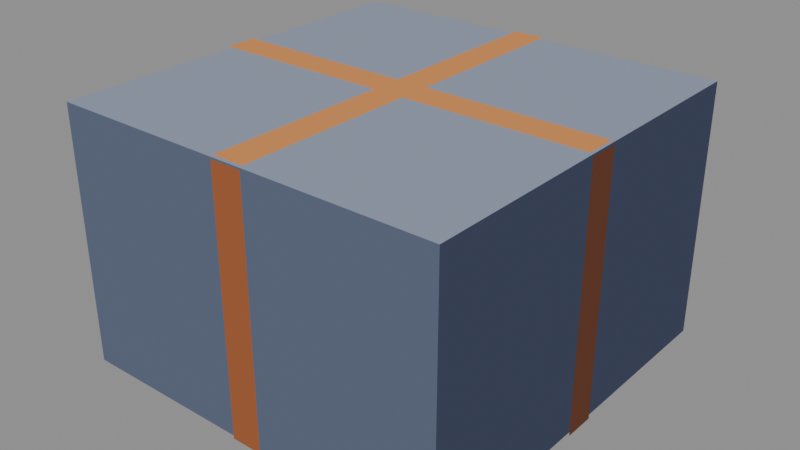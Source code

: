 # Source: prop-crate-small.blend  (saved by Blender 5.2.44; exported with 4.5.12 LTS)
import bpy
from mathutils import Matrix  # noqa: F401  (used for matrix-valued properties, if any)

bpy.ops.wm.read_factory_settings(use_empty=True)
scene = bpy.context.scene
scene.name = 'Scene'

# ---- materials (node trees are filled in below, after node groups)
mat_pal_steel_2 = bpy.data.materials.new('pal-steel_2')
mat_pal_steel_1 = bpy.data.materials.new('pal-steel_1')
mat_pal_steel_0 = bpy.data.materials.new('pal-steel_0')
mat_pal_copper_2 = bpy.data.materials.new('pal-copper_2')
mat_pal_copper_1 = bpy.data.materials.new('pal-copper_1')
mat_pal_copper_0 = bpy.data.materials.new('pal-copper_0')

# ---- material node trees
mat_pal_steel_2.use_nodes = True; mat_pal_steel_2.node_tree.nodes.clear()
_N = mat_pal_steel_2.node_tree.nodes; _L = mat_pal_steel_2.node_tree.links
n0 = _N.new('ShaderNodeOutputMaterial'); n0.name = 'Material Output'; n0.location = (0, 0)
n1 = _N.new('ShaderNodeEmission'); n1.name = 'Emission'; n1.location = (0, 0)
n1.inputs[0].default_value = (0.2542, 0.2918, 0.3813, 1.0)
_L.new(n1.outputs[0], n0.inputs[0])
n0.is_active_output = True
mat_pal_steel_1.use_nodes = True; mat_pal_steel_1.node_tree.nodes.clear()
_N = mat_pal_steel_1.node_tree.nodes; _L = mat_pal_steel_1.node_tree.links
n0 = _N.new('ShaderNodeOutputMaterial'); n0.name = 'Material Output'; n0.location = (0, 0)
n1 = _N.new('ShaderNodeEmission'); n1.name = 'Emission'; n1.location = (0, 0)
n1.inputs[0].default_value = (0.1022, 0.1248, 0.1878, 1.0)
_L.new(n1.outputs[0], n0.inputs[0])
n0.is_active_output = True
mat_pal_steel_0.use_nodes = True; mat_pal_steel_0.node_tree.nodes.clear()
_N = mat_pal_steel_0.node_tree.nodes; _L = mat_pal_steel_0.node_tree.links
n0 = _N.new('ShaderNodeOutputMaterial'); n0.name = 'Material Output'; n0.location = (0, 0)
n1 = _N.new('ShaderNodeEmission'); n1.name = 'Emission'; n1.location = (0, 0)
n1.inputs[0].default_value = (0.04519, 0.05448, 0.09306, 1.0)
_L.new(n1.outputs[0], n0.inputs[0])
n0.is_active_output = True
mat_pal_copper_2.use_nodes = True; mat_pal_copper_2.node_tree.nodes.clear()
_N = mat_pal_copper_2.node_tree.nodes; _L = mat_pal_copper_2.node_tree.links
n0 = _N.new('ShaderNodeOutputMaterial'); n0.name = 'Material Output'; n0.location = (0, 0)
n1 = _N.new('ShaderNodeEmission'); n1.name = 'Emission'; n1.location = (0, 0)
n1.inputs[0].default_value = (0.6308, 0.2542, 0.08438, 1.0)
_L.new(n1.outputs[0], n0.inputs[0])
n0.is_active_output = True
mat_pal_copper_1.use_nodes = True; mat_pal_copper_1.node_tree.nodes.clear()
_N = mat_pal_copper_1.node_tree.nodes; _L = mat_pal_copper_1.node_tree.links
n0 = _N.new('ShaderNodeOutputMaterial'); n0.name = 'Material Output'; n0.location = (0, 0)
n1 = _N.new('ShaderNodeEmission'); n1.name = 'Emission'; n1.location = (0, 0)
n1.inputs[0].default_value = (0.3231, 0.1046, 0.04231, 1.0)
_L.new(n1.outputs[0], n0.inputs[0])
n0.is_active_output = True
mat_pal_copper_0.use_nodes = True; mat_pal_copper_0.node_tree.nodes.clear()
_N = mat_pal_copper_0.node_tree.nodes; _L = mat_pal_copper_0.node_tree.links
n0 = _N.new('ShaderNodeOutputMaterial'); n0.name = 'Material Output'; n0.location = (0, 0)
n1 = _N.new('ShaderNodeEmission'); n1.name = 'Emission'; n1.location = (0, 0)
n1.inputs[0].default_value = (0.1119, 0.04231, 0.02519, 1.0)
_L.new(n1.outputs[0], n0.inputs[0])
n0.is_active_output = True

# ---- meshes
me_m_steel_2 = bpy.data.meshes.new('m-steel_2')
me_m_steel_2.from_pydata([(-0.2946, -0.2946, 0.3849), (0.2946, -0.2946, 0.3849), (0.2946, 0.2946, 0.3849), (-0.2946, 0.2946, 0.3849)], [], [(0, 1, 2, 3)])
me_m_steel_2.materials.append(mat_pal_steel_2)
me_m_steel_2.update()
me_m_steel_1 = bpy.data.meshes.new('m-steel_1')
me_m_steel_1.from_pydata([(-0.2946, -0.2946, 0.0), (0.2946, -0.2946, 0.0), (0.2946, -0.2946, 0.3849), (-0.2946, -0.2946, 0.3849)], [], [(0, 1, 2, 3)])
me_m_steel_1.materials.append(mat_pal_steel_1)
me_m_steel_1.update()
me_m_steel_0 = bpy.data.meshes.new('m-steel_0')
me_m_steel_0.from_pydata([(0.2946, -0.2946, 0.0), (0.2946, 0.2946, 0.0), (0.2946, 0.2946, 0.3849), (0.2946, -0.2946, 0.3849)], [], [(0, 1, 2, 3)])
me_m_steel_0.materials.append(mat_pal_steel_0)
me_m_steel_0.update()
me_m_copper_2 = bpy.data.meshes.new('m-copper_2')
me_m_copper_2.from_pydata([(-0.02357, -0.2946, 0.3887), (0.02357, -0.2946, 0.3887), (0.02357, 0.2946, 0.3887), (-0.02357, 0.2946, 0.3887), (-0.2946, -0.02357, 0.3889), (0.2946, -0.02357, 0.3889), (0.2946, 0.02357, 0.3889), (-0.2946, 0.02357, 0.3889)], [], [(0, 1, 2, 3), (4, 7, 6, 5)])
me_m_copper_2.materials.append(mat_pal_copper_2)
me_m_copper_2.update()
me_m_copper_1 = bpy.data.meshes.new('m-copper_1')
me_m_copper_1.from_pydata([(-0.02357, -0.2986, 0.0), (0.02357, -0.2986, 0.0), (0.02357, -0.2986, 0.3849), (-0.02357, -0.2986, 0.3849)], [], [(0, 1, 2, 3)])
me_m_copper_1.materials.append(mat_pal_copper_1)
me_m_copper_1.update()
me_m_copper_0 = bpy.data.meshes.new('m-copper_0')
me_m_copper_0.from_pydata([(0.2986, -0.02357, 0.0), (0.2986, 0.02357, 0.0), (0.2986, 0.02357, 0.3849), (0.2986, -0.02357, 0.3849)], [], [(0, 1, 2, 3)])
me_m_copper_0.materials.append(mat_pal_copper_0)
me_m_copper_0.update()

# ---- objects
ob_o_steel_2 = bpy.data.objects.new('o-steel_2', me_m_steel_2)
ob_o_steel_1 = bpy.data.objects.new('o-steel_1', me_m_steel_1)
ob_o_steel_0 = bpy.data.objects.new('o-steel_0', me_m_steel_0)
ob_o_copper_2 = bpy.data.objects.new('o-copper_2', me_m_copper_2)
ob_o_copper_1 = bpy.data.objects.new('o-copper_1', me_m_copper_1)
ob_o_copper_0 = bpy.data.objects.new('o-copper_0', me_m_copper_0)

# ---- transforms, parenting, visibility, modifiers, constraints
ob_o_steel_2.location = (-0.02945, 0.02945, 0.0)
ob_o_steel_1.location = (-0.02945, 0.02945, 0.0)
ob_o_steel_0.location = (-0.02945, 0.02945, 0.0)
ob_o_copper_2.location = (-0.02945, 0.02945, 0.0)
ob_o_copper_1.location = (-0.02945, 0.02945, 0.0)
ob_o_copper_0.location = (-0.02945, 0.02945, 0.0)

# ---- collection membership
scene.collection.objects.link(ob_o_steel_2)
scene.collection.objects.link(ob_o_steel_1)
scene.collection.objects.link(ob_o_steel_0)
scene.collection.objects.link(ob_o_copper_2)
scene.collection.objects.link(ob_o_copper_1)
scene.collection.objects.link(ob_o_copper_0)

# ---- scene / render settings (as saved in the file)
scene.frame_start = 1; scene.frame_end = 250; scene.frame_set(1)
scene.render.engine = 'BLENDER_EEVEE_NEXT'
scene.render.bake_bias = 0.0
scene.render.bake_samples = 0
scene.render.compositor_device = 'GPU'
scene.eevee.use_volume_custom_range = False
scene.eevee.fast_gi_thickness_near = 0.1
scene.eevee.fast_gi_thickness_far = 0.0
scene.eevee.ray_tracing_options.screen_trace_thickness = 0.1
bpy.context.view_layer.update()

# ---- added for rendering (the .blend has no active camera and no usable light): camera, sun + grey world if the file has none
cam_auto = bpy.data.cameras.new('AutoCamera')
cam_auto.lens = 50.0
cam_auto.sensor_width = 36.0
cam_auto.clip_end = 1000.0
ob_auto_camera = bpy.data.objects.new('AutoCamera', cam_auto)
scene.collection.objects.link(ob_auto_camera)
ob_auto_camera.location = (0.82816, -0.999282, 0.878959)
ob_auto_camera.rotation_euler = (1.09748, -7.21219e-08, 0.694738)
scene.camera = ob_auto_camera
light_auto_sun = bpy.data.lights.new('AutoSun', 'SUN')
light_auto_sun.energy = 3.0
light_auto_sun.angle = 0.0523599
ob_auto_sun = bpy.data.objects.new('AutoSun', light_auto_sun)
scene.collection.objects.link(ob_auto_sun)
ob_auto_sun.rotation_euler = (0.872665, 0.174533, 0.523599)
if scene.world is None:
    world_auto = bpy.data.worlds.new('AutoWorld')
    world_auto.color = (0.3, 0.3, 0.3)
    scene.world = world_auto
bpy.context.view_layer.update()
